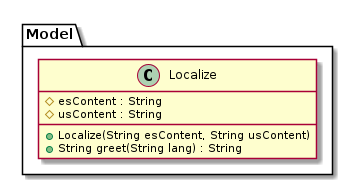

The diagram above was rendered by PlantUML. Its source (embedded in the PNG):
@startuml

package Model {
        class Localize {
                # esContent : String
                # usContent : String

                + Localize(String esContent, String usContent)
                + String greet(String lang) : String
        }
}

@enduml